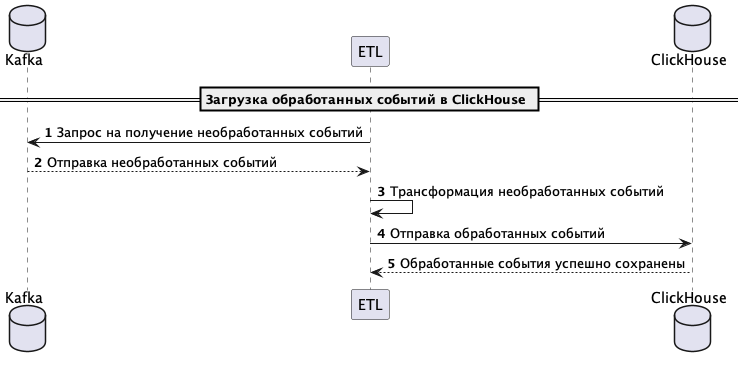

The diagram above was rendered by PlantUML. Its source (embedded in the PNG):
@startuml
autonumber

database "Kafka" as kafka
participant "ETL" as etl
database "ClickHouse" as ch

== Загрузка обработанных событий в ClickHouse ==
etl -> kafka: Запрос на получение необработанных событий
kafka --> etl: Отправка необработанных событий

etl -> etl: Трансформация необработанных событий

etl -> ch: Отправка обработанных событий
ch --> etl: Обработанные события успешно сохранены

@enduml